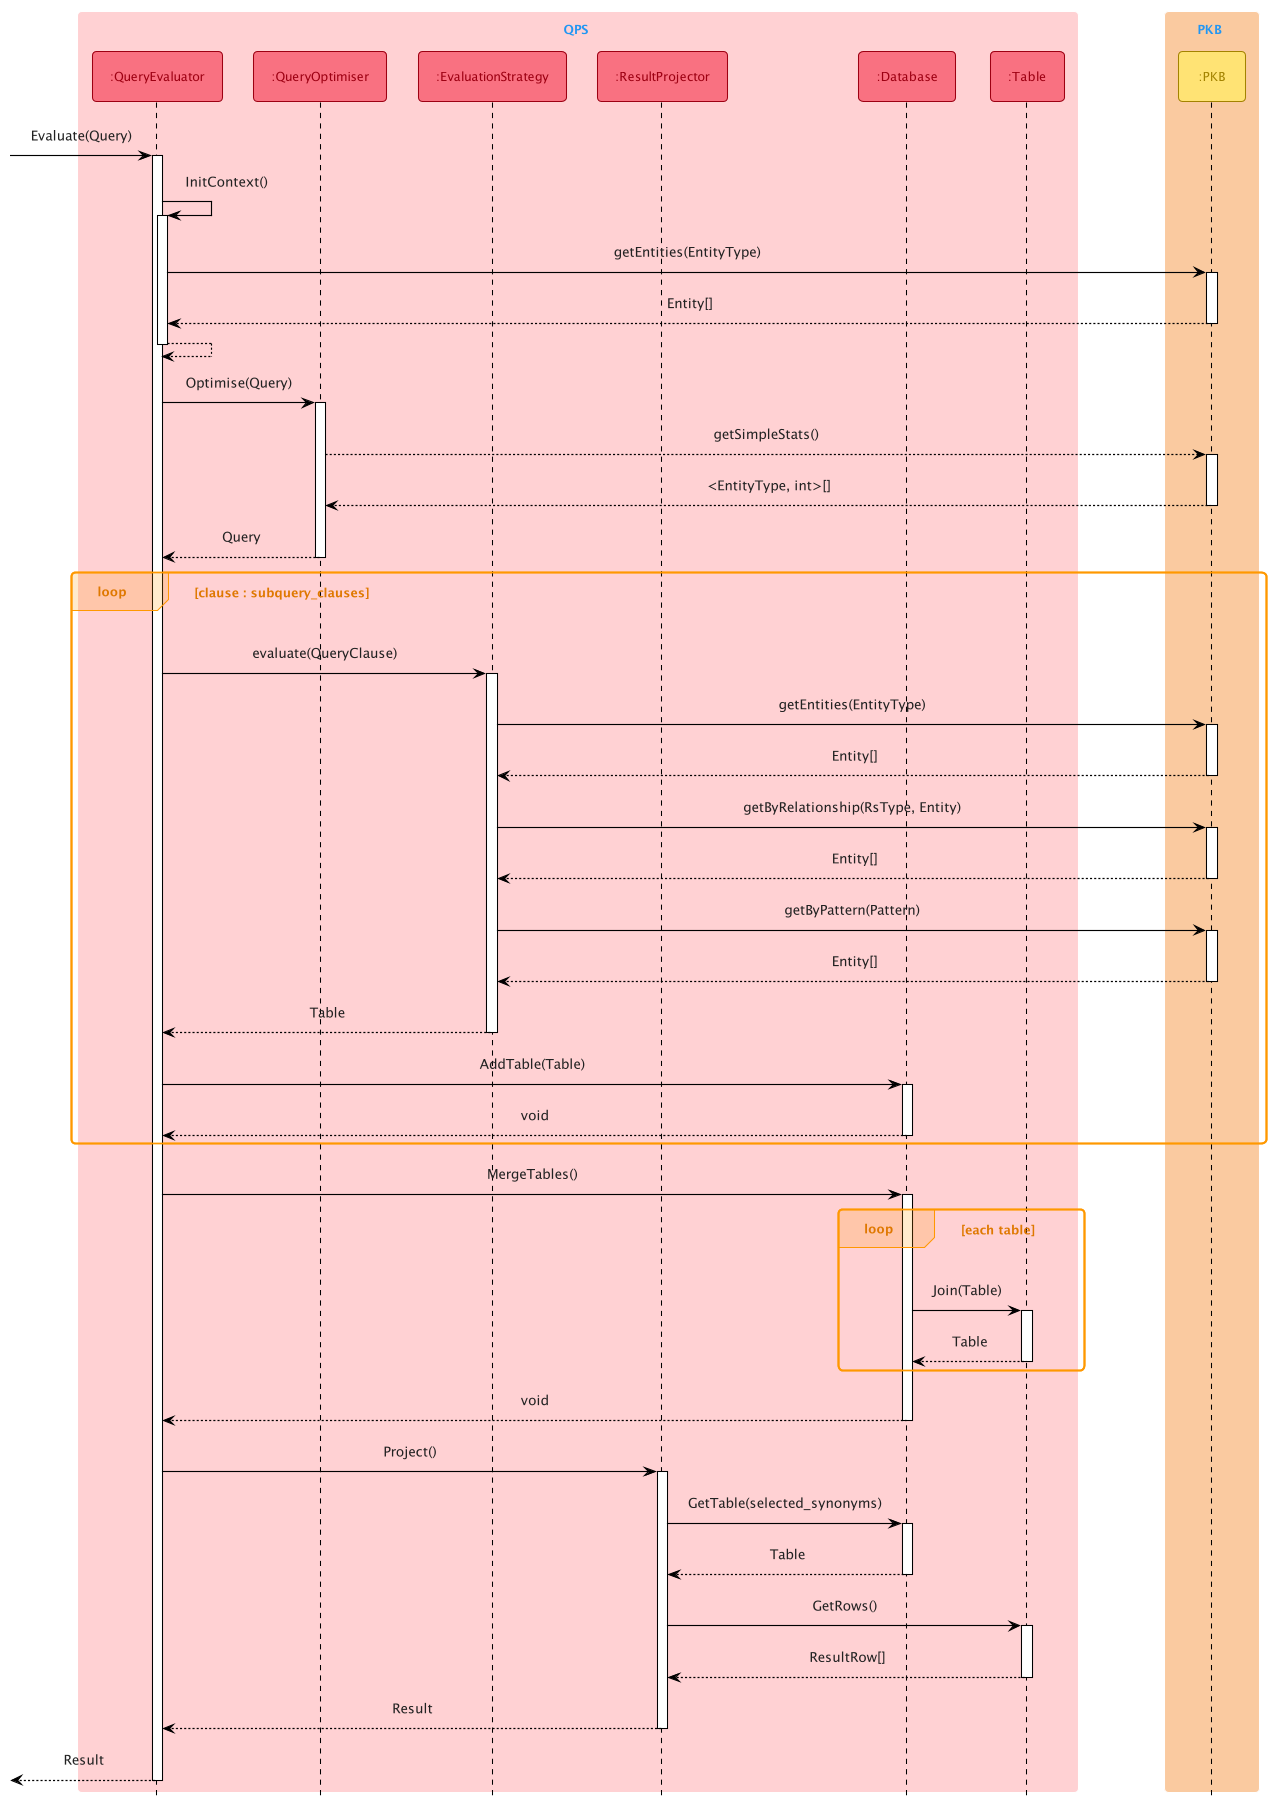

The diagram above was rendered by PlantUML. Its source (embedded in the PNG):
@startuml
!include Style.puml
!include SequenceStyle.puml

box QPS QPS_COLOR_LIGHT
participant ":QueryEvaluator" as QueryEvaluator<<QPS>>
participant ":QueryOptimiser" as QueryOptimiser<<QPS>>
participant ":EvaluationStrategy" as EvaluationStrategy<<QPS>>
participant ":ResultProjector" as ResultProjector<<QPS>>
participant ":Database" as Database<<QPS>>
participant ":Table" as Table<<QPS>>
end box

box PKB PKB_COLOR_LIGHT
participant ":PKB" as PKB<<PKB>>
end box

[-> QueryEvaluator : Evaluate(Query)
activate QueryEvaluator
QueryEvaluator -> QueryEvaluator : InitContext()
activate QueryEvaluator
QueryEvaluator -> PKB : getEntities(EntityType)
activate PKB
PKB --> QueryEvaluator : Entity[]
deactivate PKB
QueryEvaluator --> QueryEvaluator
deactivate QueryEvaluator

QueryEvaluator -> QueryOptimiser : Optimise(Query)
activate QueryOptimiser
QueryOptimiser --> PKB : getSimpleStats()
activate PKB
PKB --> QueryOptimiser : <EntityType, int>[]
deactivate PKB
QueryOptimiser --> QueryEvaluator : Query
deactivate QueryOptimiser

loop clause : subquery_clauses
    QueryEvaluator -> EvaluationStrategy : evaluate(QueryClause)
    activate EvaluationStrategy
    EvaluationStrategy -> PKB : getEntities(EntityType)
    activate PKB
    PKB --> EvaluationStrategy : Entity[]
    deactivate PKB
    EvaluationStrategy -> PKB : getByRelationship(RsType, Entity)
    activate PKB
    PKB --> EvaluationStrategy : Entity[]
    deactivate PKB
    EvaluationStrategy -> PKB : getByPattern(Pattern)
    activate PKB
    PKB --> EvaluationStrategy : Entity[]
    deactivate PKB
    EvaluationStrategy --> QueryEvaluator : Table
    deactivate EvaluationStrategy
    QueryEvaluator -> Database : AddTable(Table)
    activate Database
    Database --> QueryEvaluator : void
    deactivate Database
end
QueryEvaluator -> Database : MergeTables()
activate Database
loop each table
    Database -> Table : Join(Table)
    activate Table
    Table --> Database : Table
    deactivate Table
end
Database --> QueryEvaluator : void
deactivate Database

QueryEvaluator -> ResultProjector : Project()
activate ResultProjector
ResultProjector -> Database : GetTable(selected_synonyms)
activate Database
Database --> ResultProjector : Table
deactivate Database

ResultProjector -> Table : GetRows()
activate Table
Table --> ResultProjector : ResultRow[]
deactivate Table

ResultProjector --> QueryEvaluator : Result
deactivate ResultProjector

[<-- QueryEvaluator : Result
deactivate QueryEvaluator

@enduml